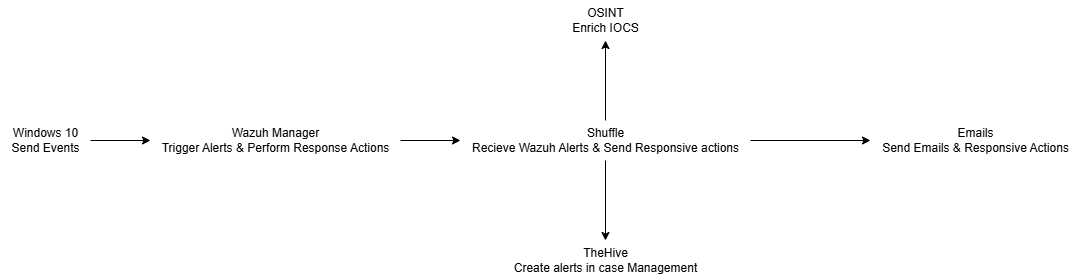

The diagram above was exported from draw.io. Its source (the exported page's mxGraphModel, read from the mxfile embedded in the PNG):
<mxGraphModel dx="1044" dy="634" grid="1" gridSize="10" guides="1" tooltips="1" connect="1" arrows="1" fold="1" page="1" pageScale="1" pageWidth="1169" pageHeight="827" math="0" shadow="0">
  <root>
    <mxCell id="0" />
    <mxCell id="1" parent="0" />
    <mxCell id="dKsYsTYIIohQfkxVSecs-3" value="" style="edgeStyle=orthogonalEdgeStyle;rounded=0;orthogonalLoop=1;jettySize=auto;html=1;" parent="1" source="dKsYsTYIIohQfkxVSecs-1" target="dKsYsTYIIohQfkxVSecs-2" edge="1">
      <mxGeometry relative="1" as="geometry" />
    </mxCell>
    <mxCell id="dKsYsTYIIohQfkxVSecs-1" value="Windows 10&lt;div&gt;Send Events&lt;/div&gt;" style="text;html=1;align=center;verticalAlign=middle;resizable=0;points=[];autosize=1;strokeColor=none;fillColor=none;" parent="1" vertex="1">
      <mxGeometry x="10" y="270" width="90" height="40" as="geometry" />
    </mxCell>
    <mxCell id="dKsYsTYIIohQfkxVSecs-5" value="" style="edgeStyle=orthogonalEdgeStyle;rounded=0;orthogonalLoop=1;jettySize=auto;html=1;" parent="1" source="dKsYsTYIIohQfkxVSecs-2" target="dKsYsTYIIohQfkxVSecs-4" edge="1">
      <mxGeometry relative="1" as="geometry" />
    </mxCell>
    <mxCell id="dKsYsTYIIohQfkxVSecs-2" value="Wazuh Manager&lt;div&gt;Trigger Alerts &amp;amp; Perform Response Actions&lt;/div&gt;" style="text;html=1;align=center;verticalAlign=middle;resizable=0;points=[];autosize=1;strokeColor=none;fillColor=none;" parent="1" vertex="1">
      <mxGeometry x="160" y="270" width="250" height="40" as="geometry" />
    </mxCell>
    <mxCell id="dKsYsTYIIohQfkxVSecs-7" value="" style="edgeStyle=orthogonalEdgeStyle;rounded=0;orthogonalLoop=1;jettySize=auto;html=1;" parent="1" source="dKsYsTYIIohQfkxVSecs-4" target="dKsYsTYIIohQfkxVSecs-6" edge="1">
      <mxGeometry relative="1" as="geometry" />
    </mxCell>
    <mxCell id="dKsYsTYIIohQfkxVSecs-9" value="" style="edgeStyle=orthogonalEdgeStyle;rounded=0;orthogonalLoop=1;jettySize=auto;html=1;" parent="1" source="dKsYsTYIIohQfkxVSecs-4" target="dKsYsTYIIohQfkxVSecs-8" edge="1">
      <mxGeometry relative="1" as="geometry" />
    </mxCell>
    <mxCell id="dKsYsTYIIohQfkxVSecs-11" value="" style="edgeStyle=orthogonalEdgeStyle;rounded=0;orthogonalLoop=1;jettySize=auto;html=1;" parent="1" source="dKsYsTYIIohQfkxVSecs-4" target="dKsYsTYIIohQfkxVSecs-10" edge="1">
      <mxGeometry relative="1" as="geometry" />
    </mxCell>
    <mxCell id="dKsYsTYIIohQfkxVSecs-4" value="&lt;div&gt;Shuffle&lt;/div&gt;&lt;div&gt;Recieve Wazuh Alerts &amp;amp; Send Responsive actions&lt;/div&gt;" style="text;html=1;align=center;verticalAlign=middle;resizable=0;points=[];autosize=1;strokeColor=none;fillColor=none;" parent="1" vertex="1">
      <mxGeometry x="470" y="270" width="290" height="40" as="geometry" />
    </mxCell>
    <mxCell id="dKsYsTYIIohQfkxVSecs-6" value="&lt;div&gt;&lt;span style=&quot;background-color: transparent; color: light-dark(rgb(0, 0, 0), rgb(255, 255, 255));&quot;&gt;OSINT&lt;/span&gt;&lt;/div&gt;&lt;div&gt;Enrich IOCS&lt;/div&gt;" style="text;html=1;align=center;verticalAlign=middle;resizable=0;points=[];autosize=1;strokeColor=none;fillColor=none;" parent="1" vertex="1">
      <mxGeometry x="570" y="150" width="90" height="40" as="geometry" />
    </mxCell>
    <mxCell id="dKsYsTYIIohQfkxVSecs-8" value="&lt;div&gt;TheHive&lt;/div&gt;&lt;div&gt;Create alerts in case Management&lt;/div&gt;" style="text;html=1;align=center;verticalAlign=middle;resizable=0;points=[];autosize=1;strokeColor=none;fillColor=none;" parent="1" vertex="1">
      <mxGeometry x="510" y="390" width="210" height="40" as="geometry" />
    </mxCell>
    <mxCell id="dKsYsTYIIohQfkxVSecs-10" value="&lt;div&gt;Emails&lt;/div&gt;&lt;div&gt;Send Emails &amp;amp; Responsive Actions&lt;/div&gt;" style="text;html=1;align=center;verticalAlign=middle;resizable=0;points=[];autosize=1;strokeColor=none;fillColor=none;" parent="1" vertex="1">
      <mxGeometry x="880" y="270" width="210" height="40" as="geometry" />
    </mxCell>
  </root>
</mxGraphModel>